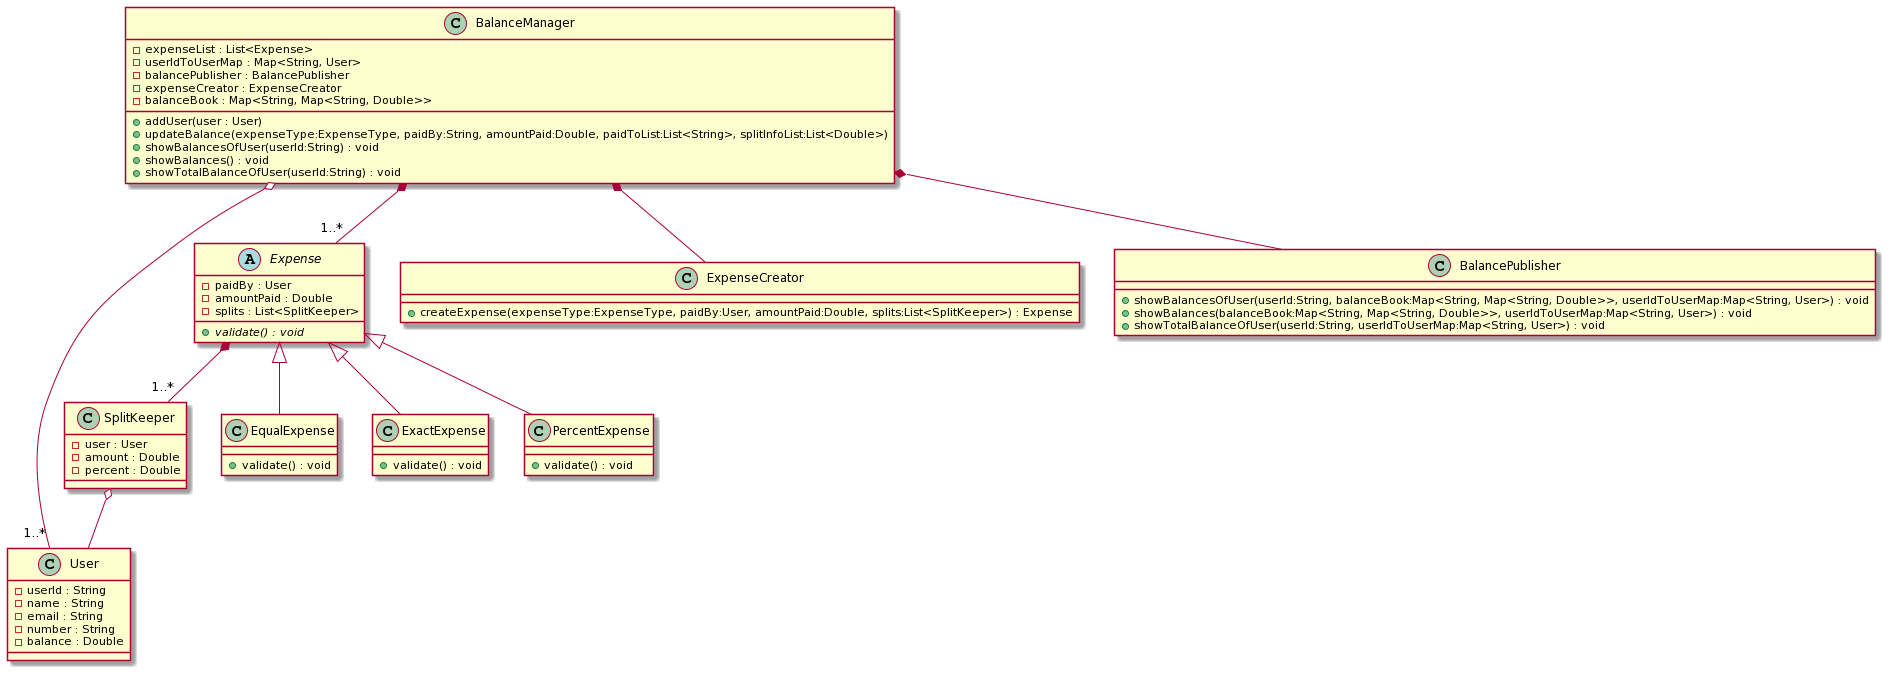

The diagram above was rendered by PlantUML. Its source (embedded in the PNG):
@startuml
class User {
  - userId : String
  - name : String
  - email : String
  - number : String
  - balance : Double
}

class SplitKeeper {
  - user : User
  - amount : Double
  - percent : Double 
}

abstract class Expense {
  - paidBy : User
  - amountPaid : Double
  - splits : List<SplitKeeper>
  + {abstract} validate() : void
}

class EqualExpense {
  + validate() : void
}

class ExactExpense {
  + validate() : void
}

class PercentExpense {
  + validate() : void
}

class ExpenseCreator {
  + createExpense(expenseType:ExpenseType, paidBy:User, amountPaid:Double, splits:List<SplitKeeper>) : Expense
}

class BalanceManager {
  - expenseList : List<Expense>
  - userIdToUserMap : Map<String, User>
  - balancePublisher : BalancePublisher
  - expenseCreator : ExpenseCreator
  - balanceBook : Map<String, Map<String, Double>>
  + addUser(user : User)
  + updateBalance(expenseType:ExpenseType, paidBy:String, amountPaid:Double, paidToList:List<String>, splitInfoList:List<Double>)
  + showBalancesOfUser(userId:String) : void
  + showBalances() : void
  + showTotalBalanceOfUser(userId:String) : void
}

class BalancePublisher {
  + showBalancesOfUser(userId:String, balanceBook:Map<String, Map<String, Double>>, userIdToUserMap:Map<String, User>) : void
  + showBalances(balanceBook:Map<String, Map<String, Double>>, userIdToUserMap:Map<String, User>) : void
  + showTotalBalanceOfUser(userId:String, userIdToUserMap:Map<String, User>) : void
}

Expense <|-- EqualExpense
Expense <|-- ExactExpense
Expense <|-- PercentExpense
SplitKeeper o-- User
BalanceManager *--"1..*" Expense
BalanceManager o--"1..*" User
BalanceManager *-- ExpenseCreator
BalanceManager *-- BalancePublisher
Expense *--"1..*" SplitKeeper
@enduml